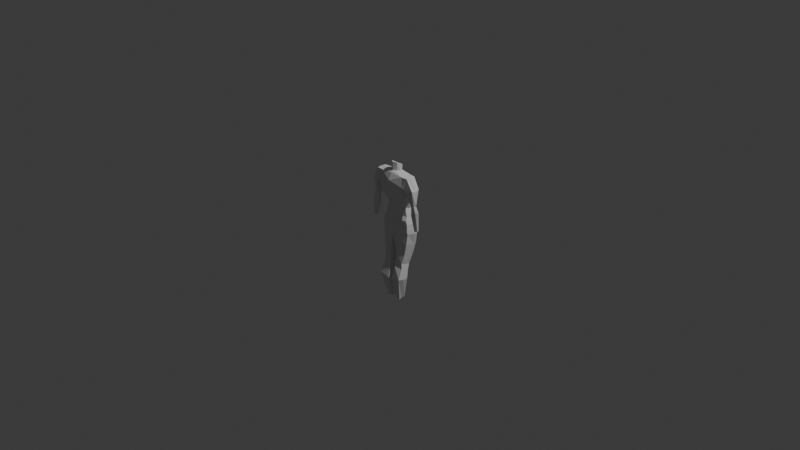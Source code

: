 # Source: first_character.blend  (saved by Blender 4.1.24; exported with 4.5.12 LTS)
import bpy
from mathutils import Matrix  # noqa: F401  (used for matrix-valued properties, if any)

bpy.ops.wm.read_factory_settings(use_empty=True)
scene = bpy.context.scene
scene.name = 'Scene'

# ---- collections
col_collection = bpy.data.collections.new('Collection'); scene.collection.children.link(col_collection)

# ---- world
world_world = bpy.data.worlds.new('World'); scene.world = world_world
world_world.use_nodes = True; world_world.node_tree.nodes.clear()
_N = world_world.node_tree.nodes; _L = world_world.node_tree.links
n0 = _N.new('ShaderNodeOutputWorld'); n0.name = 'World Output'; n0.location = (300, 300)
n1 = _N.new('ShaderNodeBackground'); n1.name = 'Background'; n1.location = (10, 300)
n1.inputs[0].default_value = (0.05088, 0.05088, 0.05088, 1.0)
_L.new(n1.outputs[0], n0.inputs[0])
n0.is_active_output = True
world_world.color = (0.05088, 0.05088, 0.05088)
world_world.use_sun_shadow = False
world_world.sun_shadow_jitter_overblur = 0.0

# ---- cameras
cam_camera = bpy.data.cameras.new('Camera')
cam_camera.clip_end = 100.0
cam_camera.ortho_scale = 7.314

# ---- lights
light_light = bpy.data.lights.new('Light', 'POINT')
light_light.transmission_factor = 0.0
light_light.energy = 1000.0
light_light.shadow_soft_size = 0.1
light_light.shadow_maximum_resolution = 0.006
light_light.use_absolute_resolution = True

# ---- meshes
me_cube_001 = bpy.data.meshes.new('Cube.001')
me_cube_001.from_pydata([(-1.0, -0.1899, -0.9282), (-0.9924, -0.697, 0.9437), (-1.0, 0.6136, -1.113), (-0.9924, 0.07794, 0.9573), (-1.142, 0.3405, 0.5675), (-1.142, -0.8283, 0.5168), (-1.061, -0.7061, 0.05472), (-0.8117, -0.2094, -0.5299), (1.198e-16, 0.831, -1.256), (6.928e-18, 0.181, 0.9819), (2.252e-17, -0.5203, -0.9682), (1.443e-18, -0.766, 0.9962), (-1.061, 0.5043, 0.02144), (-0.8117, 0.4835, -0.6962), (-7.65e-17, -1.02, 0.7004), (-3.637e-17, -1.016, 0.09528), (0.0, -0.415, -0.5454), (0.0, 0.919, 0.4962), (-3.464e-18, 1.079, 0.009074), (1.313e-16, 0.961, -0.8441), (-1.225, 0.6054, -1.753), (-1.225, -0.321, -1.685), (1.005e-16, 0.9087, -1.951), (1.671e-16, -0.5973, -1.812), (-1.112, -0.5051, -1.301), (7.794e-17, -0.9573, -1.346), (0.0, 0.852, -1.472), (-1.112, 0.6345, -1.329), (-0.8923, 0.1478, -3.208), (-0.8447, -0.5734, -3.108), (-0.2753, 0.2034, -3.183), (-0.2276, -0.6212, -3.082), (-0.1745, -0.5831, -2.259), (-0.2944, -0.5534, -2.677), (-0.08752, 0.4331, -2.773), (-0.07107, 0.7879, -2.369), (-0.9568, 0.5058, -2.703), (-1.046, 0.6882, -2.252), (-1.149, -0.3951, -2.188), (-1.019, -0.4204, -2.65), (-0.938, 0.004826, -3.437), (-0.8963, -0.6132, -3.35), (-0.2665, 0.05346, -3.401), (-0.2249, -0.6679, -3.313), (-1.013, -0.159, -3.837), (-0.9692, -0.9735, -3.784), (-0.2119, -0.1074, -3.942), (-0.1676, -0.9219, -3.89), (-0.5928, -0.01344, -4.859), (-0.574, -0.5152, -4.919), (-0.2668, -0.01191, -4.831), (-0.248, -0.5137, -4.891), (-1.107, 0.2118, -1.021), (-1.14, -0.3056, 0.9664), (-0.269, 0.009218, 1.045), (0.1423, 0.1554, -1.112), (-0.9072, 0.1371, -0.6131), (-1.23, -0.1009, 0.03808), (-1.338, -0.2556, 0.4196), (-1.388, 0.2901, -1.719), (0.1423, 0.1557, -1.882), (-1.247, 0.1242, -1.249), (0.1423, -0.1354, -1.409), (-0.8985, -0.2645, -3.158), (-0.1276, -0.2089, -3.133), (-1.215, 0.2945, -2.22), (-1.078, 0.1389, -2.676), (0.002461, 0.1024, -2.314), (-0.08272, -0.06012, -2.725), (-0.9593, -0.3559, -3.394), (-0.1205, -0.3072, -3.357), (-1.052, -0.5662, -3.811), (-0.05053, -0.5146, -3.916), (-0.5424, -0.2643, -4.889), (-0.135, -0.2628, -4.861), (-1.971, 0.01106, 0.4794), (-2.013, -0.3122, 0.4106), (-1.951, -0.642, 0.4767), (-1.493, -0.7527, 0.3385), (-1.565, 0.2324, 0.3485), (-1.395, -0.27, 0.2261), (-2.127, -0.4431, -1.349), (-2.277, -0.3894, -1.305), (-2.282, -0.2767, -1.304), (-2.137, -0.2176, -1.348), (-1.988, -0.2713, -1.393), (-1.983, -0.384, -1.393), (-1.706, -0.4532, -0.311), (-1.569, -0.3246, -0.3563), (-1.909, -0.1661, -0.2656), (-2.046, -0.2947, -0.2203), (-1.944, -0.4383, -0.243), (-1.671, -0.181, -0.3336), (-1.718, -0.4702, -0.68), (-2.137, -0.1552, -0.5353), (-1.602, -0.3176, -0.7452), (-2.257, -0.3078, -0.4726), (-2.14, -0.4653, -0.5193), (-1.716, -0.1601, -0.6961), (-1.233, -0.7905, 0.4672), (-1.33, -0.2628, 0.3439), (-1.266, 0.2865, 0.5089), (-1.475, 0.0445, 0.9516), (-1.603, -0.3089, 0.9262), (-1.466, -0.6695, 0.9404), (0.0, 0.1246, 1.038), (-0.4494, -0.2806, 1.055), (0.0, -0.6187, 1.076), (-0.2761, -0.4762, 1.074), (-0.2555, 0.08796, 1.252), (0.0, 0.1861, 1.229), (-0.4252, -0.2031, 1.352), (0.0, -0.6103, 1.448), (-0.2616, -0.4787, 1.435)], [], [(102, 101, 79, 75), (2, 13, 19, 8), (10, 16, 7, 0), (14, 11, 1, 5), (16, 15, 6, 7), (9, 3, 54, 105), (13, 12, 18, 19), (25, 24, 21, 23), (12, 4, 17, 18), (4, 3, 9, 17), (15, 14, 5, 6), (52, 56, 13, 2), (56, 57, 12, 13), (57, 58, 4, 12), (68, 33, 31, 64), (62, 25, 23, 60), (27, 26, 22, 20), (61, 27, 20, 59), (52, 2, 27, 61), (2, 8, 26, 27), (55, 10, 25, 62), (10, 0, 24, 25), (31, 29, 41, 43), (36, 34, 30, 28), (33, 39, 29, 31), (66, 36, 28, 63), (59, 20, 37, 65), (65, 37, 36, 66), (23, 21, 38, 32), (32, 38, 39, 33), (20, 22, 35, 37), (37, 35, 34, 36), (60, 23, 32, 67), (67, 32, 33, 68), (43, 41, 45, 47), (63, 28, 40, 69), (64, 31, 43, 70), (28, 30, 42, 40), (72, 47, 51, 74), (69, 40, 44, 71), (70, 43, 47, 72), (40, 42, 46, 44), (73, 74, 51, 49), (44, 46, 50, 48), (47, 45, 49, 51), (71, 44, 48, 73), (45, 71, 73, 49), (48, 50, 74, 73), (42, 70, 72, 46), (41, 69, 71, 45), (46, 72, 74, 50), (30, 64, 70, 42), (29, 63, 69, 41), (35, 67, 68, 34), (22, 60, 67, 35), (38, 65, 66, 39), (21, 59, 65, 38), (39, 66, 63, 29), (8, 55, 62, 26), (0, 52, 61, 24), (24, 61, 59, 21), (26, 62, 60, 22), (34, 68, 64, 30), (6, 5, 58, 57), (7, 6, 57, 56), (0, 7, 56, 52), (100, 99, 78, 80), (103, 102, 75, 76), (96, 94, 83, 82), (99, 104, 77, 78), (95, 93, 86, 85), (104, 103, 76, 77), (101, 100, 80, 79), (83, 84, 85, 82), (86, 81, 82, 85), (97, 96, 82, 81), (98, 95, 85, 84), (93, 97, 81, 86), (94, 98, 84, 83), (75, 79, 92, 89), (78, 77, 91, 87), (79, 80, 88, 92), (77, 76, 90, 91), (80, 78, 87, 88), (76, 75, 89, 90), (89, 92, 98, 94), (87, 91, 97, 93), (92, 88, 95, 98), (91, 90, 96, 97), (88, 87, 93, 95), (90, 89, 94, 96), (4, 58, 100, 101), (1, 53, 103, 104), (5, 1, 104, 99), (53, 3, 102, 103), (58, 5, 99, 100), (3, 4, 101, 102), (106, 108, 113, 111), (107, 108, 1, 11), (54, 3, 53, 106), (1, 108, 106, 53), (110, 109, 111, 113, 112), (54, 106, 111, 109), (105, 54, 109, 110), (108, 107, 112, 113), (107, 105, 110, 112)])
_uv = me_cube_001.uv_layers.new(name='UVMap')
_uv.uv.foreach_set('vector', [0.625, 0.25, 0.5625, 0.25, 0.5625, 0.25, 0.625, 0.25, 0.375, 0.25, 0.4375, 0.25, 0.4375, 0.375, 0.375, 0.375, 0.375, 0.875, 0.4375, 0.875, 0.4375, 1.0, 0.375, 1.0, 0.5625, 0.875, 0.625, 0.875, 0.625, 1.0, 0.5625, 1.0, 0.4375, 0.875, 0.5, 0.875, 0.5, 1.0, 0.4375, 1.0, 0.75, 0.5, 0.875, 0.5, 0.7653, 0.5894, 0.75, 0.5532, 0.4375, 0.25, 0.5, 0.25, 0.5, 0.375, 0.4375, 0.375, 0.375, 0.875, 0.375, 1.0, 0.375, 1.0, 0.375, 0.875, 0.5, 0.25, 0.5625, 0.25, 0.5625, 0.375, 0.5, 0.375, 0.5625, 0.25, 0.625, 0.25, 0.625, 0.375, 0.5625, 0.375, 0.5, 0.875, 0.5625, 0.875, 0.5625, 1.0, 0.5, 1.0, 0.375, 0.125, 0.4375, 0.125, 0.4375, 0.25, 0.375, 0.25, 0.4375, 0.125, 0.5, 0.125, 0.5, 0.25, 0.4375, 0.25, 0.5, 0.125, 0.5625, 0.125, 0.5625, 0.25, 0.5, 0.25, 0.0, 0.0, 0.0, 0.0, 0.0, 0.0, 0.0, 0.0, 0.0, 0.0, 0.0, 0.0, 0.0, 0.0, 0.0, 0.0, 0.375, 0.25, 0.375, 0.375, 0.375, 0.375, 0.375, 0.25, 0.375, 0.125, 0.375, 0.25, 0.375, 0.25, 0.375, 0.125, 0.375, 0.125, 0.375, 0.25, 0.375, 0.25, 0.375, 0.125, 0.375, 0.25, 0.375, 0.375, 0.375, 0.375, 0.375, 0.25, 0.0, 0.0, 0.0, 0.0, 0.0, 0.0, 0.0, 0.0, 0.375, 0.875, 0.375, 1.0, 0.375, 1.0, 0.375, 0.875, 0.375, 0.875, 0.375, 1.0, 0.375, 1.0, 0.375, 0.875, 0.375, 0.25, 0.375, 0.375, 0.375, 0.375, 0.375, 0.25, 0.375, 0.875, 0.375, 1.0, 0.375, 1.0, 0.375, 0.875, 0.375, 0.125, 0.375, 0.25, 0.375, 0.25, 0.375, 0.125, 0.375, 0.125, 0.375, 0.25, 0.375, 0.25, 0.375, 0.125, 0.375, 0.125, 0.375, 0.25, 0.375, 0.25, 0.375, 0.125, 0.375, 0.875, 0.375, 1.0, 0.375, 1.0, 0.375, 0.875, 0.375, 0.875, 0.375, 1.0, 0.375, 1.0, 0.375, 0.875, 0.375, 0.25, 0.375, 0.375, 0.375, 0.375, 0.375, 0.25, 0.375, 0.25, 0.375, 0.375, 0.375, 0.375, 0.375, 0.25, 0.0, 0.0, 0.0, 0.0, 0.0, 0.0, 0.0, 0.0, 0.0, 0.0, 0.0, 0.0, 0.0, 0.0, 0.0, 0.0, 0.375, 0.875, 0.375, 1.0, 0.375, 1.0, 0.375, 0.875, 0.375, 0.125, 0.375, 0.25, 0.375, 0.25, 0.375, 0.125, 0.0, 0.0, 0.0, 0.0, 0.0, 0.0, 0.0, 0.0, 0.375, 0.25, 0.375, 0.375, 0.375, 0.375, 0.375, 0.25, 0.0, 0.0, 0.0, 0.0, 0.0, 0.0, 0.0, 0.0, 0.375, 0.125, 0.375, 0.25, 0.375, 0.25, 0.375, 0.125, 0.0, 0.0, 0.0, 0.0, 0.0, 0.0, 0.0, 0.0, 0.375, 0.25, 0.375, 0.375, 0.375, 0.375, 0.375, 0.25, 0.125, 0.625, 0.25, 0.625, 0.25, 0.75, 0.125, 0.75, 0.375, 0.25, 0.375, 0.375, 0.375, 0.375, 0.375, 0.25, 0.375, 0.875, 0.375, 1.0, 0.375, 1.0, 0.375, 0.875, 0.375, 0.125, 0.375, 0.25, 0.375, 0.25, 0.375, 0.125, 0.375, 0.0, 0.375, 0.125, 0.375, 0.125, 0.375, 0.0, 0.125, 0.5, 0.25, 0.5, 0.25, 0.625, 0.125, 0.625, 0.0, 0.0, 0.0, 0.0, 0.0, 0.0, 0.0, 0.0, 0.375, 0.0, 0.375, 0.125, 0.375, 0.125, 0.375, 0.0, 0.0, 0.0, 0.0, 0.0, 0.0, 0.0, 0.0, 0.0, 0.0, 0.0, 0.0, 0.0, 0.0, 0.0, 0.0, 0.0, 0.375, 0.0, 0.375, 0.125, 0.375, 0.125, 0.375, 0.0, 0.0, 0.0, 0.0, 0.0, 0.0, 0.0, 0.0, 0.0, 0.0, 0.0, 0.0, 0.0, 0.0, 0.0, 0.0, 0.0, 0.375, 0.0, 0.375, 0.125, 0.375, 0.125, 0.375, 0.0, 0.375, 0.0, 0.375, 0.125, 0.375, 0.125, 0.375, 0.0, 0.375, 0.0, 0.375, 0.125, 0.375, 0.125, 0.375, 0.0, 0.0, 0.0, 0.0, 0.0, 0.0, 0.0, 0.0, 0.0, 0.375, 0.0, 0.375, 0.125, 0.375, 0.125, 0.375, 0.0, 0.375, 0.0, 0.375, 0.125, 0.375, 0.125, 0.375, 0.0, 0.0, 0.0, 0.0, 0.0, 0.0, 0.0, 0.0, 0.0, 0.0, 0.0, 0.0, 0.0, 0.0, 0.0, 0.0, 0.0, 0.5, 0.0, 0.5625, 0.0, 0.5625, 0.125, 0.5, 0.125, 0.4375, 0.0, 0.5, 0.0, 0.5, 0.125, 0.4375, 0.125, 0.375, 0.0, 0.4375, 0.0, 0.4375, 0.125, 0.375, 0.125, 0.5625, 0.125, 0.5625, 0.0, 0.5625, 0.0, 0.5625, 0.125, 0.875, 0.625, 0.875, 0.5, 0.875, 0.5, 0.875, 0.625, 0.875, 0.625, 0.875, 0.5, 0.875, 0.5, 0.875, 0.625, 0.5625, 1.0, 0.625, 1.0, 0.625, 1.0, 0.5625, 1.0, 0.5625, 0.125, 0.5625, 0.0, 0.5625, 0.0, 0.5625, 0.125, 0.875, 0.75, 0.875, 0.625, 0.875, 0.625, 0.875, 0.75, 0.5625, 0.25, 0.5625, 0.125, 0.5625, 0.125, 0.5625, 0.25, 0.625, 0.25, 0.5625, 0.25, 0.5625, 0.125, 0.625, 0.125, 0.5625, 0.0, 0.625, 0.0, 0.625, 0.125, 0.5625, 0.125, 0.875, 0.75, 0.875, 0.625, 0.875, 0.625, 0.875, 0.75, 0.5625, 0.25, 0.5625, 0.125, 0.5625, 0.125, 0.5625, 0.25, 0.5625, 1.0, 0.625, 1.0, 0.625, 1.0, 0.5625, 1.0, 0.625, 0.25, 0.5625, 0.25, 0.5625, 0.25, 0.625, 0.25, 0.625, 0.25, 0.5625, 0.25, 0.5625, 0.25, 0.625, 0.25, 0.5625, 1.0, 0.625, 1.0, 0.625, 1.0, 0.5625, 1.0, 0.5625, 0.25, 0.5625, 0.125, 0.5625, 0.125, 0.5625, 0.25, 0.875, 0.75, 0.875, 0.625, 0.875, 0.625, 0.875, 0.75, 0.5625, 0.125, 0.5625, 0.0, 0.5625, 0.0, 0.5625, 0.125, 0.875, 0.625, 0.875, 0.5, 0.875, 0.5, 0.875, 0.625, 0.625, 0.25, 0.5625, 0.25, 0.5625, 0.25, 0.625, 0.25, 0.5625, 1.0, 0.625, 1.0, 0.625, 1.0, 0.5625, 1.0, 0.5625, 0.25, 0.5625, 0.125, 0.5625, 0.125, 0.5625, 0.25, 0.875, 0.75, 0.875, 0.625, 0.875, 0.625, 0.875, 0.75, 0.5625, 0.125, 0.5625, 0.0, 0.5625, 0.0, 0.5625, 0.125, 0.875, 0.625, 0.875, 0.5, 0.875, 0.5, 0.875, 0.625, 0.5625, 0.25, 0.5625, 0.125, 0.5625, 0.125, 0.5625, 0.25, 0.875, 0.75, 0.875, 0.625, 0.875, 0.625, 0.875, 0.75, 0.5625, 1.0, 0.625, 1.0, 0.625, 1.0, 0.5625, 1.0, 0.875, 0.625, 0.875, 0.5, 0.875, 0.5, 0.875, 0.625, 0.5625, 0.125, 0.5625, 0.0, 0.5625, 0.0, 0.5625, 0.125, 0.625, 0.25, 0.5625, 0.25, 0.5625, 0.25, 0.625, 0.25, 0.7804, 0.625, 0.7649, 0.663, 0.7649, 0.663, 0.7804, 0.625, 0.75, 0.6997, 0.7649, 0.663, 0.875, 0.75, 0.75, 0.75, 0.7653, 0.5894, 0.875, 0.5, 0.875, 0.625, 0.7804, 0.625, 0.875, 0.75, 0.7649, 0.663, 0.7804, 0.625, 0.875, 0.625, 0.75, 0.5532, 0.7653, 0.5894, 0.7804, 0.625, 0.7649, 0.663, 0.75, 0.6997, 0.7653, 0.5894, 0.7804, 0.625, 0.7804, 0.625, 0.7653, 0.5894, 0.75, 0.5532, 0.7653, 0.5894, 0.7653, 0.5894, 0.75, 0.5532, 0.7649, 0.663, 0.75, 0.6997, 0.75, 0.6997, 0.7649, 0.663, 0.0, 0.0, 0.0, 0.0, 0.0, 0.0, 0.0, 0.0])
me_cube_001.update()

# ---- objects
ob_light = bpy.data.objects.new('Light', light_light)
ob_camera = bpy.data.objects.new('Camera', cam_camera)
ob_empty = bpy.data.objects.new('Empty', None)
ob_empty_001 = bpy.data.objects.new('Empty.001', None)
ob_cube = bpy.data.objects.new('Cube', me_cube_001)
ob_empty_002 = bpy.data.objects.new('Empty.002', None)

# ---- transforms, parenting, visibility, modifiers, constraints
ob_light.location = (4.076, 1.005, 5.904)
ob_light.rotation_euler = (0.6503, 0.05522, 1.866)
ob_light.lock_rotations_4d = False
ob_light.empty_display_type = 'ARROWS'
ob_light.color = (0.0, 0.0, 0.0, 0.0)
ob_light.lineart.crease_threshold = 0.0
ob_camera.location = (7.359, -6.926, 4.958)
ob_camera.rotation_euler = (1.109, 0.0, 0.8149)
ob_camera.lock_rotations_4d = False
ob_camera.empty_display_type = 'ARROWS'
ob_camera.color = (0.0, 0.0, 0.0, 0.0)
ob_camera.display_type = 'WIRE'
ob_camera.lineart.crease_threshold = 0.0
ob_empty.location = (0.4345, -1.276, 0.0)
ob_empty.rotation_euler = (1.571, -0.0, -0.0)
ob_empty.scale = (0.3955, 0.3955, 0.3955)
ob_empty.empty_display_type = 'IMAGE'
ob_empty.empty_display_size = 5.0
ob_empty_001.location = (1.769, -0.03938, 0.0)
ob_empty_001.rotation_euler = (1.571, -0.0, 1.571)
ob_empty_001.scale = (0.3955, 0.3955, 0.3955)
ob_empty_001.empty_display_type = 'IMAGE'
ob_empty_001.empty_display_size = 5.0
ob_cube.location = (0.0, 0.0, 0.3037)
ob_cube.scale = (0.1405, 0.1405, 0.2415)
_m = ob_cube.modifiers.new('Mirror', 'MIRROR')
_m.use_clip = True
ob_empty_002.location = (-0.2217, -1.276, -0.2914)
ob_empty_002.rotation_euler = (1.571, 1.086, 2.552e-07)
ob_empty_002.scale = (0.3955, 0.3955, 0.3955)
ob_empty_002.empty_display_type = 'IMAGE'
ob_empty_002.empty_display_size = 5.0
ob_empty_002.color = (1.0, 1.0, 1.0, 0.4252)

# ---- collection membership
col_collection.objects.link(ob_light)
col_collection.objects.link(ob_camera)
col_collection.objects.link(ob_empty)
col_collection.objects.link(ob_empty_001)
col_collection.objects.link(ob_cube)
col_collection.objects.link(ob_empty_002)

# ---- scene / render settings (as saved in the file)
scene.camera = ob_camera
scene.frame_start = 1; scene.frame_end = 250; scene.frame_set(6)
scene.render.engine = 'BLENDER_EEVEE_NEXT'
scene.cycles.sampling_pattern = 'TABULATED_SOBOL'
scene.eevee.ray_tracing_options.trace_max_roughness = 0.0
bpy.context.view_layer.update()
